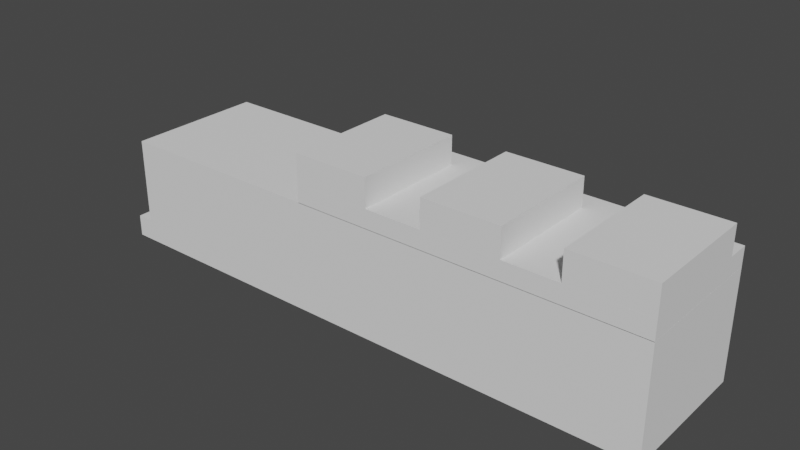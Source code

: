 # Source: 1207_NC-15.blend  (saved by Blender 3.0.42; exported with 4.5.12 LTS)
import bpy
from mathutils import Matrix  # noqa: F401  (used for matrix-valued properties, if any)

bpy.ops.wm.read_factory_settings(use_empty=True)
scene = bpy.context.scene
scene.name = 'Scene'

# ---- collections
col_collection = bpy.data.collections.new('Collection'); scene.collection.children.link(col_collection)

# ---- world
world_world = bpy.data.worlds.new('World'); scene.world = world_world
world_world.use_nodes = True; world_world.node_tree.nodes.clear()
_N = world_world.node_tree.nodes; _L = world_world.node_tree.links
n0 = _N.new('ShaderNodeOutputWorld'); n0.name = 'World Output'; n0.location = (300, 300)
n1 = _N.new('ShaderNodeBackground'); n1.name = 'Background'; n1.location = (10, 300)
n1.inputs[0].default_value = (0.05088, 0.05088, 0.05088, 1.0)
_L.new(n1.outputs[0], n0.inputs[0])
n0.is_active_output = True
world_world.color = (0.05088, 0.05088, 0.05088)
world_world.use_sun_shadow = False
world_world.sun_shadow_jitter_overblur = 0.0

# ---- meshes
me_cube_012 = bpy.data.meshes.new('Cube.012')
me_cube_012.from_pydata([(-6.549, -1.01, -7.244), (-6.549, -1.01, -5.378), (-6.549, 1.108, -7.244), (-6.549, 1.108, -5.378), (5.818, -1.01, -7.244), (5.818, -1.01, -5.378), (5.818, 1.108, -7.244), (5.818, 1.108, -5.378)], [], [(0, 1, 3, 2), (2, 3, 7, 6), (6, 7, 5, 4), (4, 5, 1, 0), (2, 6, 4, 0), (7, 3, 1, 5)])
_uv = me_cube_012.uv_layers.new(name='UVMap')
_uv.uv.foreach_set('vector', [0.375, 0.0, 0.625, 0.0, 0.625, 0.25, 0.375, 0.25, 0.375, 0.25, 0.625, 0.25, 0.625, 0.5, 0.375, 0.5, 0.375, 0.5, 0.625, 0.5, 0.625, 0.75, 0.375, 0.75, 0.375, 0.75, 0.625, 0.75, 0.625, 1.0, 0.375, 1.0, 0.125, 0.5, 0.375, 0.5, 0.375, 0.75, 0.125, 0.75, 0.625, 0.5, 0.875, 0.5, 0.875, 0.75, 0.625, 0.75])
me_cube_012.use_remesh_fix_poles = True
me_cube_012.use_remesh_preserve_attributes = False
me_cube_012.update()
me_cube_003 = bpy.data.meshes.new('Cube.003')
me_cube_003.from_pydata([(-5.515, -1.01, 1.689), (-5.515, -1.01, 3.689), (-5.515, 0.9902, 1.689), (-5.515, 0.9902, 3.689), (-3.515, -1.01, 1.689), (-3.515, -1.01, 3.689), (-3.515, 0.9902, 1.689), (-3.515, 0.9902, 3.689)], [], [(0, 1, 3, 2), (2, 3, 7, 6), (6, 7, 5, 4), (4, 5, 1, 0), (2, 6, 4, 0), (7, 3, 1, 5)])
_uv = me_cube_003.uv_layers.new(name='UVMap')
_uv.uv.foreach_set('vector', [0.375, 0.0, 0.625, 0.0, 0.625, 0.25, 0.375, 0.25, 0.375, 0.25, 0.625, 0.25, 0.625, 0.5, 0.375, 0.5, 0.375, 0.5, 0.625, 0.5, 0.625, 0.75, 0.375, 0.75, 0.375, 0.75, 0.625, 0.75, 0.625, 1.0, 0.375, 1.0, 0.125, 0.5, 0.375, 0.5, 0.375, 0.75, 0.125, 0.75, 0.625, 0.5, 0.875, 0.5, 0.875, 0.75, 0.625, 0.75])
me_cube_003.use_remesh_fix_poles = True
me_cube_003.use_remesh_preserve_attributes = False
me_cube_003.update()
me_cube_004 = bpy.data.meshes.new('Cube.004')
me_cube_004.from_pydata([(-5.515, -1.01, 0.08889), (-5.515, -1.01, 1.689), (-5.515, 0.9902, 0.08889), (-5.515, 0.9902, 1.689), (5.818, -1.01, 0.08889), (5.818, -1.01, 1.689), (5.818, 0.9902, 0.08889), (5.818, 0.9902, 1.689)], [], [(0, 1, 3, 2), (2, 3, 7, 6), (6, 7, 5, 4), (4, 5, 1, 0), (2, 6, 4, 0), (7, 3, 1, 5)])
_uv = me_cube_004.uv_layers.new(name='UVMap')
_uv.uv.foreach_set('vector', [0.375, 0.0, 0.625, 0.0, 0.625, 0.25, 0.375, 0.25, 0.375, 0.25, 0.625, 0.25, 0.625, 0.5, 0.375, 0.5, 0.375, 0.5, 0.625, 0.5, 0.625, 0.75, 0.375, 0.75, 0.375, 0.75, 0.625, 0.75, 0.625, 1.0, 0.375, 1.0, 0.125, 0.5, 0.375, 0.5, 0.375, 0.75, 0.125, 0.75, 0.625, 0.5, 0.875, 0.5, 0.875, 0.75, 0.625, 0.75])
me_cube_004.use_remesh_fix_poles = True
me_cube_004.use_remesh_preserve_attributes = False
me_cube_004.update()
me_cube_005 = bpy.data.meshes.new('Cube.005')
me_cube_005.from_pydata([(-6.182, -1.01, -5.378), (-6.182, -1.01, 0.08889), (-6.182, 0.9902, -5.378), (-6.182, 0.9902, 0.08889), (5.818, -1.01, -5.378), (5.818, -1.01, 0.08889), (5.818, 0.9902, -5.378), (5.818, 0.9902, 0.08889)], [], [(0, 1, 3, 2), (2, 3, 7, 6), (6, 7, 5, 4), (4, 5, 1, 0), (2, 6, 4, 0), (7, 3, 1, 5)])
_uv = me_cube_005.uv_layers.new(name='UVMap')
_uv.uv.foreach_set('vector', [0.375, 0.0, 0.625, 0.0, 0.625, 0.25, 0.375, 0.25, 0.375, 0.25, 0.625, 0.25, 0.625, 0.5, 0.375, 0.5, 0.375, 0.5, 0.625, 0.5, 0.625, 0.75, 0.375, 0.75, 0.375, 0.75, 0.625, 0.75, 0.625, 1.0, 0.375, 1.0, 0.125, 0.5, 0.375, 0.5, 0.375, 0.75, 0.125, 0.75, 0.625, 0.5, 0.875, 0.5, 0.875, 0.75, 0.625, 0.75])
me_cube_005.use_remesh_fix_poles = True
me_cube_005.use_remesh_preserve_attributes = False
me_cube_005.update()
me_cube_006 = bpy.data.meshes.new('Cube.006')
me_cube_006.from_pydata([(-5.515, -1.01, 1.689), (-5.515, -1.01, 3.689), (-5.515, 0.9902, 1.689), (-5.515, 0.9902, 3.689), (-3.515, -1.01, 1.689), (-3.515, -1.01, 3.689), (-3.515, 0.9902, 1.689), (-3.515, 0.9902, 3.689)], [], [(0, 1, 3, 2), (2, 3, 7, 6), (6, 7, 5, 4), (4, 5, 1, 0), (2, 6, 4, 0), (7, 3, 1, 5)])
_uv = me_cube_006.uv_layers.new(name='UVMap')
_uv.uv.foreach_set('vector', [0.375, 0.0, 0.625, 0.0, 0.625, 0.25, 0.375, 0.25, 0.375, 0.25, 0.625, 0.25, 0.625, 0.5, 0.375, 0.5, 0.375, 0.5, 0.625, 0.5, 0.625, 0.75, 0.375, 0.75, 0.375, 0.75, 0.625, 0.75, 0.625, 1.0, 0.375, 1.0, 0.125, 0.5, 0.375, 0.5, 0.375, 0.75, 0.125, 0.75, 0.625, 0.5, 0.875, 0.5, 0.875, 0.75, 0.625, 0.75])
me_cube_006.use_remesh_fix_poles = True
me_cube_006.use_remesh_preserve_attributes = False
me_cube_006.update()
me_cube_007 = bpy.data.meshes.new('Cube.007')
me_cube_007.from_pydata([(-5.515, -1.01, 1.689), (-5.515, -1.01, 3.689), (-5.515, 0.9902, 1.689), (-5.515, 0.9902, 3.689), (-3.515, -1.01, 1.689), (-3.515, -1.01, 3.689), (-3.515, 0.9902, 1.689), (-3.515, 0.9902, 3.689)], [], [(0, 1, 3, 2), (2, 3, 7, 6), (6, 7, 5, 4), (4, 5, 1, 0), (2, 6, 4, 0), (7, 3, 1, 5)])
_uv = me_cube_007.uv_layers.new(name='UVMap')
_uv.uv.foreach_set('vector', [0.375, 0.0, 0.625, 0.0, 0.625, 0.25, 0.375, 0.25, 0.375, 0.25, 0.625, 0.25, 0.625, 0.5, 0.375, 0.5, 0.375, 0.5, 0.625, 0.5, 0.625, 0.75, 0.375, 0.75, 0.375, 0.75, 0.625, 0.75, 0.625, 1.0, 0.375, 1.0, 0.125, 0.5, 0.375, 0.5, 0.375, 0.75, 0.125, 0.75, 0.625, 0.5, 0.875, 0.5, 0.875, 0.75, 0.625, 0.75])
me_cube_007.use_remesh_fix_poles = True
me_cube_007.use_remesh_preserve_attributes = False
me_cube_007.update()

# ---- objects
ob_groundfloor = bpy.data.objects.new('GroundFloor', me_cube_012)
ob_mechanical = bpy.data.objects.new('Mechanical', me_cube_003)
ob_penthouse = bpy.data.objects.new('Penthouse', me_cube_004)
ob_residential = bpy.data.objects.new('Residential', me_cube_005)
ob_mechanical_001 = bpy.data.objects.new('Mechanical.001', me_cube_006)
ob_mechanical_002 = bpy.data.objects.new('Mechanical.002', me_cube_007)

# ---- transforms, parenting, visibility, modifiers, constraints
ob_groundfloor.location = (-53.2, 13.08, 16.56)
ob_groundfloor.scale = (9.144, 12.95, 2.286)
ob_mechanical.location = (26.79, 11.54, 20.16)
ob_mechanical.scale = (7.62, 11.43, 2.819)
ob_penthouse.location = (-34.74, 13.85, 21.06)
ob_penthouse.scale = (5.97, 13.72, 2.286)
ob_residential.location = (-53.2, 13.85, 21.06)
ob_residential.scale = (9.144, 13.72, 3.122)
ob_mechanical_001.location = (-25.64, 11.54, 20.16)
ob_mechanical_001.scale = (7.62, 11.43, 2.819)
ob_mechanical_002.location = (0.9246, 11.54, 20.16)
ob_mechanical_002.scale = (7.62, 11.43, 2.819)

# ---- collection membership
col_collection.objects.link(ob_groundfloor)
col_collection.objects.link(ob_mechanical)
col_collection.objects.link(ob_penthouse)
col_collection.objects.link(ob_residential)
col_collection.objects.link(ob_mechanical_001)
col_collection.objects.link(ob_mechanical_002)

# ---- scene / render settings (as saved in the file)
scene.frame_start = 1; scene.frame_end = 250; scene.frame_set(1)
scene.render.engine = 'BLENDER_EEVEE_NEXT'
scene.cycles.sampling_pattern = 'TABULATED_SOBOL'
scene.cycles.use_light_tree = False
scene.view_settings.view_transform = 'Filmic'
bpy.context.view_layer.update()

# ---- added for rendering (the .blend has no active camera and no usable light): camera, sun
cam_auto = bpy.data.cameras.new('AutoCamera')
cam_auto.lens = 50.0
cam_auto.sensor_width = 36.0
cam_auto.clip_end = 1953.49
ob_auto_camera = bpy.data.objects.new('AutoCamera', cam_auto)
scene.collection.objects.link(ob_auto_camera)
ob_auto_camera.location = (54.7699, -119.856, 104.327)
ob_auto_camera.rotation_euler = (1.09748, -7.21219e-08, 0.694738)
scene.camera = ob_auto_camera
light_auto_sun = bpy.data.lights.new('AutoSun', 'SUN')
light_auto_sun.energy = 3.0
light_auto_sun.angle = 0.0523599
ob_auto_sun = bpy.data.objects.new('AutoSun', light_auto_sun)
scene.collection.objects.link(ob_auto_sun)
ob_auto_sun.rotation_euler = (0.872665, 0.174533, 0.523599)
bpy.context.view_layer.update()
